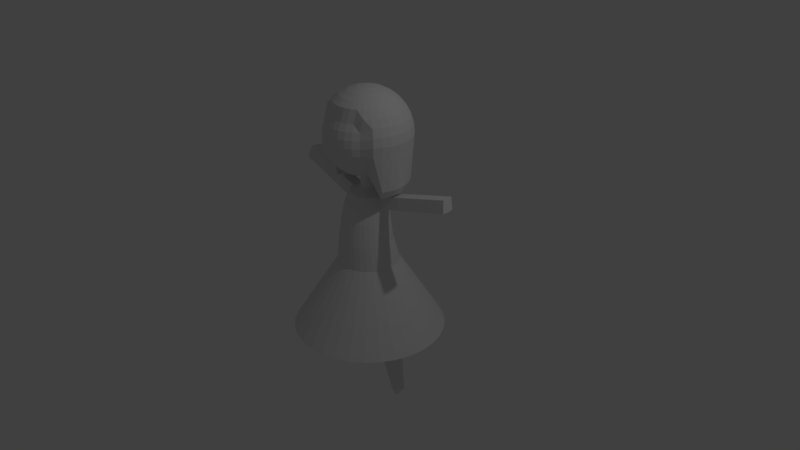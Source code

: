 # Source: girl_test.blend  (saved by Blender 2.78.0; exported with 4.5.12 LTS)
import bpy
from mathutils import Matrix  # noqa: F401  (used for matrix-valued properties, if any)

bpy.ops.wm.read_factory_settings(use_empty=True)
scene = bpy.context.scene
scene.name = 'Scene'

# ---- collections
col_collection_1 = bpy.data.collections.new('Collection 1'); scene.collection.children.link(col_collection_1)

# ---- world
world_world = bpy.data.worlds.new('World'); scene.world = world_world
world_world.color = (0.05088, 0.05088, 0.05088)
world_world.use_sun_shadow = False
world_world.sun_shadow_jitter_overblur = 0.0
world_world.cycles.sampling_method = 'MANUAL'

# ---- cameras
cam_camera = bpy.data.cameras.new('Camera')
cam_camera.clip_end = 100.0
cam_camera.lens = 35.0
cam_camera.sensor_width = 32.0
cam_camera.sensor_height = 18.0
cam_camera.ortho_scale = 7.314
cam_camera.dof.focus_distance = 0.0
cam_camera.dof.aperture_fstop = 128.0

# ---- lights
light_lamp = bpy.data.lights.new('Lamp', 'POINT')
light_lamp.transmission_factor = 0.0
light_lamp.cutoff_distance = 30.0
light_lamp.energy = 100.0
light_lamp.shadow_buffer_clip_start = 1.001
light_lamp.shadow_soft_size = 0.1
light_lamp.shadow_maximum_resolution = 0.006
light_lamp.use_absolute_resolution = True

# ---- meshes
me_cylinder = bpy.data.meshes.new('Cylinder')
me_cylinder.from_pydata([(0.1126, 0.004111, -1.0), (0.3874, 0.004111, -0.05201), (0.1102, -0.02043, -1.0), (0.3797, -0.07403, -0.05201), (0.1031, -0.04403, -1.0), (0.3569, -0.1492, -0.05201), (0.09144, -0.06578, -1.0), (0.3199, -0.2184, -0.05201), (0.0758, -0.08484, -1.0), (0.2701, -0.2791, -0.05201), (0.05673, -0.1005, -1.0), (0.2094, -0.3289, -0.05201), (0.03498, -0.1121, -1.0), (0.1401, -0.3659, -0.05201), (0.01138, -0.1193, -1.0), (0.06498, -0.3887, -0.05201), (-0.01316, -0.1217, -1.0), (-0.01316, -0.3964, -0.05201), (-0.0377, -0.1193, -1.0), (-0.0913, -0.3887, -0.05201), (-0.0613, -0.1121, -1.0), (-0.1664, -0.3659, -0.05201), (-0.08305, -0.1005, -1.0), (-0.2357, -0.3289, -0.05201), (-0.1021, -0.08484, -1.0), (-0.2964, -0.2791, -0.05201), (-0.1178, -0.06578, -1.0), (-0.3462, -0.2184, -0.05201), (-0.1294, -0.04403, -1.0), (-0.3832, -0.1492, -0.05201), (-0.1365, -0.02043, -1.0), (-0.406, -0.07403, -0.05201), (-0.139, 0.004111, -1.0), (-0.4137, 0.004111, -0.05201), (-0.1365, 0.02865, -1.0), (-0.406, 0.08225, -0.05201), (-0.1294, 0.05225, -1.0), (-0.3832, 0.1574, -0.05201), (-0.1178, 0.074, -1.0), (-0.3462, 0.2266, -0.05201), (-0.1021, 0.09307, -1.0), (-0.2964, 0.2873, -0.05201), (-0.08305, 0.1087, -1.0), (-0.2357, 0.3372, -0.05201), (-0.0613, 0.1203, -1.0), (-0.1664, 0.3742, -0.05201), (-0.0377, 0.1275, -1.0), (-0.0913, 0.397, -0.05201), (-0.01316, 0.1299, -1.0), (-0.01316, 0.4047, -0.05201), (0.01138, 0.1275, -1.0), (0.06498, 0.397, -0.05201), (0.03498, 0.1203, -1.0), (0.1401, 0.3742, -0.05201), (0.05673, 0.1087, -1.0), (0.2094, 0.3372, -0.05201), (0.0758, 0.09307, -1.0), (0.2701, 0.2873, -0.05201), (0.09144, 0.074, -1.0), (0.3199, 0.2266, -0.05201), (0.1031, 0.05225, -1.0), (0.3569, 0.1574, -0.05201), (0.1102, 0.02865, -1.0), (0.3797, 0.08225, -0.05201), (0.09647, 0.03485, 0.9496), (0.09436, 0.01347, 0.9496), (0.08812, -0.0071, 0.9496), (0.07799, -0.02605, 0.9496), (0.06436, -0.04266, 0.9496), (0.04775, -0.0563, 0.9496), (0.02879, -0.06643, 0.9496), (0.008228, -0.07267, 0.9496), (-0.01316, -0.07477, 0.9496), (-0.03455, -0.07267, 0.9496), (-0.05511, -0.06643, 0.9496), (-0.07406, -0.0563, 0.9496), (-0.09068, -0.04266, 0.9496), (-0.1043, -0.02605, 0.9496), (-0.1144, -0.0071, 0.9496), (-0.1207, 0.01347, 0.9496), (-0.1228, 0.03485, 0.9496), (-0.1207, 0.05624, 0.9496), (-0.1144, 0.0768, 0.9496), (-0.1043, 0.09576, 0.9496), (-0.09068, 0.1124, 0.9496), (-0.07406, 0.126, 0.9496), (-0.05511, 0.1361, 0.9496), (-0.03455, 0.1424, 0.9496), (-0.01316, 0.1445, 0.9496), (0.008228, 0.1424, 0.9496), (0.02879, 0.1361, 0.9496), (0.04775, 0.126, 0.9496), (0.06436, 0.1124, 0.9496), (0.07799, 0.09576, 0.9496), (0.08812, 0.0768, 0.9496), (0.09436, 0.05624, 0.9496), (0.9868, 0.004111, -1.0), (0.9676, -0.191, -1.0), (0.9107, -0.3786, -1.0), (0.8183, -0.5515, -1.0), (0.6939, -0.703, -1.0), (0.5424, -0.8274, -1.0), (0.3695, -0.9198, -1.0), (0.1819, -0.9767, -1.0), (-0.01316, -0.9959, -1.0), (-0.2082, -0.9767, -1.0), (-0.3958, -0.9198, -1.0), (-0.5687, -0.8274, -1.0), (-0.7203, -0.703, -1.0), (-0.8446, -0.5515, -1.0), (-0.937, -0.3786, -1.0), (-0.9939, -0.191, -1.0), (-1.013, 0.004111, -1.0), (-0.9939, 0.1992, -1.0), (-0.937, 0.3868, -1.0), (-0.8446, 0.5597, -1.0), (-0.7203, 0.7112, -1.0), (-0.5687, 0.8356, -1.0), (-0.3958, 0.928, -1.0), (-0.2082, 0.9849, -1.0), (-0.01316, 1.004, -1.0), (0.1819, 0.9849, -1.0), (0.3695, 0.928, -1.0), (0.5424, 0.8356, -1.0), (0.6939, 0.7112, -1.0), (0.8183, 0.5597, -1.0), (0.9107, 0.3868, -1.0), (0.9676, 0.1992, -1.0), (0.8593, 0.004111, -1.0), (0.8426, -0.1661, -1.0), (0.7929, -0.3298, -1.0), (0.7123, -0.4806, -1.0), (0.6038, -0.6128, -1.0), (0.4716, -0.7213, -1.0), (0.3207, -0.802, -1.0), (0.1571, -0.8516, -1.0), (-0.01316, -0.8684, -1.0), (-0.1834, -0.8516, -1.0), (-0.347, -0.802, -1.0), (-0.4979, -0.7213, -1.0), (-0.6301, -0.6128, -1.0), (-0.7386, -0.4806, -1.0), (-0.8192, -0.3298, -1.0), (-0.8689, -0.1661, -1.0), (-0.8856, 0.004111, -1.0), (-0.8689, 0.1743, -1.0), (-0.8192, 0.338, -1.0), (-0.7386, 0.4888, -1.0), (-0.6301, 0.621, -1.0), (-0.4979, 0.7296, -1.0), (-0.347, 0.8102, -1.0), (-0.1834, 0.8598, -1.0), (-0.01316, 0.8766, -1.0), (0.1571, 0.8598, -1.0), (0.3207, 0.8102, -1.0), (0.4716, 0.7295, -1.0), (0.6038, 0.621, -1.0), (0.7123, 0.4888, -1.0), (0.7929, 0.338, -1.0), (0.8426, 0.1743, -1.0), (0.5284, 0.004111, -1.0), (0.518, -0.1015, -1.0), (0.4872, -0.2031, -1.0), (0.4371, -0.2968, -1.0), (0.3698, -0.3788, -1.0), (0.2877, -0.4462, -1.0), (0.1941, -0.4962, -1.0), (0.09249, -0.527, -1.0), (-0.01316, -0.5374, -1.0), (-0.1188, -0.527, -1.0), (-0.2204, -0.4962, -1.0), (-0.314, -0.4462, -1.0), (-0.3961, -0.3788, -1.0), (-0.4634, -0.2968, -1.0), (-0.5135, -0.2031, -1.0), (-0.5443, -0.1015, -1.0), (-0.5547, 0.004111, -1.0), (-0.5443, 0.1098, -1.0), (-0.5135, 0.2113, -1.0), (-0.4634, 0.305, -1.0), (-0.3961, 0.387, -1.0), (-0.314, 0.4544, -1.0), (-0.2204, 0.5044, -1.0), (-0.1188, 0.5352, -1.0), (-0.01316, 0.5456, -1.0), (0.09249, 0.5352, -1.0), (0.1941, 0.5044, -1.0), (0.2877, 0.4544, -1.0), (0.3698, 0.387, -1.0), (0.4371, 0.305, -1.0), (0.4872, 0.2113, -1.0), (0.518, 0.1098, -1.0), (0.2425, -0.1018, -1.0), (0.2169, -0.1496, -1.0), (0.1825, -0.1916, -1.0), (0.1406, -0.226, -1.0), (0.09274, -0.2515, -1.0), (0.04083, -0.2673, -1.0), (-0.01316, -0.2726, -1.0), (-0.06714, -0.2673, -1.0), (-0.1191, -0.2515, -1.0), (-0.1669, -0.226, -1.0), (-0.2088, -0.1916, -1.0), (-0.2432, -0.1496, -1.0), (-0.2688, -0.1018, -1.0), (-0.2688, 0.11, -1.0), (-0.2432, 0.1578, -1.0), (-0.2088, 0.1998, -1.0), (-0.1669, 0.2342, -1.0), (-0.1191, 0.2598, -1.0), (-0.06714, 0.2755, -1.0), (-0.01316, 0.2808, -1.0), (0.04083, 0.2755, -1.0), (0.09274, 0.2598, -1.0), (0.1406, 0.2342, -1.0), (0.1825, 0.1998, -1.0), (0.2169, 0.1578, -1.0), (0.2425, 0.11, -1.0), (0.4237, 0.004111, -1.0), (0.4153, -0.08112, -1.0), (0.3904, -0.1631, -1.0), (0.3501, -0.2386, -1.0), (0.2957, -0.3048, -1.0), (0.2295, -0.3591, -1.0), (0.154, -0.3995, -1.0), (0.07207, -0.4244, -1.0), (-0.01316, -0.4327, -1.0), (-0.09839, -0.4244, -1.0), (-0.1803, -0.3995, -1.0), (-0.2559, -0.3591, -1.0), (-0.3221, -0.3048, -1.0), (-0.3764, -0.2386, -1.0), (-0.4168, -0.1631, -1.0), (-0.4416, -0.08112, -1.0), (-0.45, 0.004111, -1.0), (-0.4416, 0.08934, -1.0), (-0.4168, 0.1713, -1.0), (-0.3764, 0.2468, -1.0), (-0.3221, 0.313, -1.0), (-0.2559, 0.3673, -1.0), (-0.1803, 0.4077, -1.0), (-0.09839, 0.4326, -1.0), (-0.01316, 0.441, -1.0), (0.07207, 0.4326, -1.0), (0.154, 0.4077, -1.0), (0.2295, 0.3673, -1.0), (0.2957, 0.313, -1.0), (0.3501, 0.2468, -1.0), (0.3904, 0.1713, -1.0), (0.4153, 0.08934, -1.0), (0.4498, 0.004111, -1.879), (0.4487, -0.007139, -1.879), (0.4454, -0.01796, -1.879), (-0.4601, -0.01796, -1.879), (-0.4634, -0.007139, -1.879), (-0.4645, 0.004111, -1.879), (-0.4634, 0.01536, -1.879), (-0.4601, 0.02618, -1.879), (0.4454, 0.02618, -1.879), (0.4487, 0.01536, -1.879), (0.5165, -0.02064, -1.879), (0.5093, -0.04443, -1.879), (-0.5241, -0.04443, -1.879), (-0.5313, -0.02064, -1.879), (-0.5337, 0.004111, -1.879), (-0.5313, 0.02886, -1.879), (-0.5241, 0.05265, -1.879), (0.5093, 0.05265, -1.879), (0.5165, 0.02886, -1.879), (0.5885, -0.03496, -1.879), (0.519, 0.004111, -1.879), (0.5771, -0.07252, -1.879), (-0.5919, -0.07252, -1.879), (-0.6033, -0.03496, -1.879), (-0.6071, 0.004111, -1.879), (-0.6033, 0.04318, -1.879), (-0.5919, 0.08074, -1.879), (0.5771, 0.08074, -1.879), (0.5885, 0.04318, -1.879), (0.5924, 0.004111, -1.879), (0.04691, -0.3316, 0.5643), (-0.01316, -0.3376, 0.5643), (-0.3211, -0.02963, 0.5643), (-0.3152, 0.03044, 0.5643), (0.04691, 0.2724, 0.5643), (0.1047, 0.2549, 0.5643), (0.2429, -0.2007, 0.5643), (0.2046, -0.2474, 0.5643), (-0.2309, -0.2474, 0.5643), (-0.2692, -0.2007, 0.5643), (-0.1842, 0.2264, 0.5643), (-0.131, 0.2549, 0.5643), (0.2713, 0.0882, 0.5643), (0.2888, 0.03044, 0.5643), (-0.07323, -0.3316, 0.5643), (-0.2976, 0.0882, 0.5643), (0.1579, 0.2264, 0.5643), (0.1579, -0.2857, 0.5643), (-0.2976, -0.1475, 0.5643), (0.2948, -0.02963, 0.5643), (0.2888, -0.08971, 0.5643), (-0.07323, 0.2724, 0.5643), (-0.131, -0.3141, 0.5643), (-0.2692, 0.1414, 0.5643), (0.2046, 0.1881, 0.5643), (0.1047, -0.3141, 0.5643), (-0.3152, -0.08971, 0.5643), (-0.01316, 0.2783, 0.5643), (0.2713, -0.1475, 0.5643), (-0.1842, -0.2857, 0.5643), (-0.2309, 0.1881, 0.5643), (0.2429, 0.1414, 0.5643), (0.04386, -0.2825, 0.7398), (-0.3054, 0.004111, 0.7398), (0.04386, 0.2908, 0.7398), (0.2298, -0.1583, 0.7398), (-0.2198, -0.2025, 0.7398), (-0.1755, 0.2471, 0.7398), (0.2569, 0.116, 0.7398), (0.2791, 0.004111, 0.7398), (-0.01316, -0.2882, 0.7398), (-0.2998, 0.06113, 0.7398), (0.09869, 0.2741, 0.7398), (0.1935, -0.2025, 0.7398), (-0.2562, -0.1583, 0.7398), (-0.125, 0.2741, 0.7398), (0.2735, 0.06113, 0.7398), (-0.07018, -0.2825, 0.7398), (-0.2832, 0.116, 0.7398), (0.1492, 0.2471, 0.7398), (0.1492, -0.2389, 0.7398), (-0.2832, -0.1077, 0.7398), (0.2735, -0.05291, 0.7398), (-0.07018, 0.2908, 0.7398), (-0.125, -0.2659, 0.7398), (-0.2562, 0.1665, 0.7398), (0.1935, 0.2108, 0.7398), (0.09869, -0.2659, 0.7398), (-0.2998, -0.05291, 0.7398), (-0.01316, 0.2964, 0.7398), (0.2569, -0.1077, 0.7398), (-0.1755, -0.2389, 0.7398), (-0.2198, 0.2108, 0.7398), (0.2298, 0.1665, 0.7398), (-0.01316, -0.3792, 0.2627), (-0.3527, 0.03462, 0.2627), (0.1193, 0.287, 0.2627), (0.2317, -0.2778, 0.2627), (-0.301, -0.2253, 0.2627), (-0.1457, 0.287, 0.2627), (0.3264, 0.03462, 0.2627), (-0.08071, -0.3725, 0.2627), (-0.333, 0.09958, 0.2627), (0.1792, 0.255, 0.2627), (0.1792, -0.3208, 0.2627), (-0.333, -0.1654, 0.2627), (0.3264, -0.1005, 0.2627), (-0.08071, 0.3067, 0.2627), (-0.1457, -0.3528, 0.2627), (-0.301, 0.1594, 0.2627), (0.2317, 0.2119, 0.2627), (0.1193, -0.3528, 0.2627), (-0.3527, -0.1005, 0.2627), (-0.01316, 0.3133, 0.2627), (0.3067, -0.1654, 0.2627), (-0.2055, -0.3208, 0.2627), (-0.258, 0.2119, 0.2627), (0.2747, 0.1594, 0.2627), (0.05439, -0.3725, 0.2627), (-0.3594, -0.03292, 0.2627), (0.05439, 0.3067, 0.2627), (0.2747, -0.2253, 0.2627), (-0.258, -0.2778, 0.2627), (-0.2055, 0.255, 0.2627), (0.3067, 0.09958, 0.2627), (0.3331, -0.03292, 0.2627), (0.2341, -0.01433, 0.8873), (0.239, 0.03485, 0.8873), (0.2198, -0.06163, 0.8873), (0.1965, -0.1052, 0.8873), (0.1651, -0.1434, 0.8873), (0.1269, -0.1748, 0.8873), (0.08332, -0.1981, 0.8873), (0.03603, -0.2124, 0.8873), (-0.01316, -0.2173, 0.8873), (-0.06235, -0.2124, 0.8873), (-0.1096, -0.1981, 0.8873), (-0.1532, -0.1748, 0.8873), (-0.1914, -0.1434, 0.8873), (-0.2228, -0.1052, 0.8873), (-0.2461, -0.06163, 0.8873), (-0.2604, -0.01433, 0.8873), (-0.2653, 0.03485, 0.8873), (-0.2604, 0.08404, 0.8873), (-0.2461, 0.1313, 0.8873), (-0.2228, 0.1749, 0.8873), (-0.1914, 0.2131, 0.8873), (-0.1532, 0.2445, 0.8873), (-0.1096, 0.2678, 0.8873), (-0.06235, 0.2821, 0.8873), (-0.01316, 0.287, 0.8873), (0.03603, 0.2821, 0.8873), (0.08332, 0.2678, 0.8873), (0.1269, 0.2445, 0.8873), (0.1651, 0.2131, 0.8873), (0.1965, 0.1749, 0.8873), (0.2198, 0.1313, 0.8873), (0.2341, 0.08404, 0.8873), (0.09436, 0.01347, 1.116), (0.09647, 0.03485, 1.116), (0.08812, -0.0071, 1.116), (0.07799, -0.02605, 1.116), (0.06436, -0.04266, 1.116), (0.04775, -0.0563, 1.116), (0.02879, -0.06643, 1.116), (0.008228, -0.07267, 1.116), (-0.01316, -0.07477, 1.116), (-0.03455, -0.07267, 1.116), (-0.05511, -0.06643, 1.116), (-0.07406, -0.0563, 1.116), (-0.09068, -0.04266, 1.116), (-0.1043, -0.02605, 1.116), (-0.1144, -0.0071, 1.116), (-0.1207, 0.01347, 1.116), (-0.1228, 0.03485, 1.116), (-0.1207, 0.05624, 1.116), (-0.1144, 0.0768, 1.116), (-0.1043, 0.09576, 1.116), (-0.09068, 0.1124, 1.116), (-0.07406, 0.126, 1.116), (-0.05511, 0.1361, 1.116), (-0.03455, 0.1424, 1.116), (-0.01316, 0.1445, 1.116), (0.008228, 0.1424, 1.116), (0.02879, 0.1361, 1.116), (0.04775, 0.126, 1.116), (0.06436, 0.1124, 1.116), (0.07799, 0.09576, 1.116), (0.08812, 0.0768, 1.116), (0.09436, 0.05624, 1.116), (1.212, 0.08321, 1.136), (1.217, 0.1324, 1.136), (1.212, 0.1816, 1.136), (1.198, 0.2289, 1.136), (1.235, 0.2135, 0.989), (1.257, 0.1017, 0.989), (1.251, 0.1587, 0.989), (1.251, 0.04464, 0.989), (-0.2653, 0.03485, 0.8873), (-0.2604, -0.01433, 0.8873), (-0.2604, 0.08404, 0.8873), (-0.2461, 0.1313, 0.8873), (-0.3054, 0.004111, 0.7398), (-0.2998, 0.06113, 0.7398), (-0.2832, 0.116, 0.7398), (-0.2998, -0.05291, 0.7398), (1.212, 0.08321, 1.136), (1.217, 0.1324, 1.136), (1.212, 0.1816, 1.136), (1.198, 0.2289, 1.136), (1.235, 0.2135, 0.989), (1.257, 0.1017, 0.989), (1.251, 0.1587, 0.989), (1.251, 0.04464, 0.989), (-1.213, 0.1278, 1.123), (-1.208, 0.07866, 1.123), (-1.208, 0.177, 1.123), (-1.194, 0.2243, 1.123), (-1.253, 0.0971, 0.9752), (-1.247, 0.1541, 0.9752), (-1.231, 0.2089, 0.9752), (-1.247, 0.04009, 0.9752), (0.09825, -0.01805, 2.234), (0.2054, -0.03936, 2.201), (0.3041, -0.059, 2.147), (0.3906, -0.07621, 2.075), (0.4617, -0.09034, 1.987), (0.5144, -0.1008, 1.886), (0.5469, -0.1073, 1.777), (0.5579, -0.1095, 1.663), (0.5469, -0.1073, 1.55), (0.5144, -0.1008, 1.078), (0.4617, -0.09034, 0.9772), (0.3906, -0.07621, 1.252), (0.3041, -0.059, 1.179), (0.2054, -0.03936, 1.125), (0.09825, -0.01805, 1.092), (0.09179, -0.03936, 2.234), (0.1927, -0.08116, 2.201), (0.2857, -0.1197, 2.147), (0.3672, -0.1534, 2.075), (0.4341, -0.1812, 1.987), (0.4838, -0.2017, 1.886), (0.5144, -0.2144, 1.777), (0.5248, -0.2187, 1.663), (0.5144, -0.2144, 1.55), (0.4838, -0.2017, 1.078), (0.4341, -0.1812, 0.9772), (0.3672, -0.1534, 1.252), (0.2857, -0.1197, 1.179), (0.1927, -0.08116, 1.125), (0.09179, -0.03936, 1.092), (0.08129, -0.059, 2.234), (0.1721, -0.1197, 2.201), (0.2558, -0.1756, 2.147), (0.3292, -0.2246, 2.075), (0.3894, -0.2649, 1.987), (0.4341, -0.2947, 1.886), (0.4617, -0.3132, 1.777), (0.471, -0.3194, 1.663), (0.4617, -0.3132, 1.55), (0.3622, -0.3041, 1.443), (0.3241, -0.2787, 1.358), (0.2729, -0.2444, 1.283), (0.2105, -0.2027, 1.221), (0.1393, -0.1552, 1.175), (0.08129, -0.059, 1.092), (0.06716, -0.07621, 2.234), (0.1444, -0.1534, 2.201), (0.2156, -0.2246, 2.147), (0.278, -0.287, 2.075), (0.3292, -0.3382, 1.987), (0.3053, -0.3735, 1.823), (0.3252, -0.3934, 1.73), (0.3319, -0.4001, 1.633), (0.3252, -0.3934, 1.536), (0.3053, -0.3735, 1.443), (0.2729, -0.3411, 1.358), (0.2293, -0.2975, 1.283), (0.1763, -0.2444, 1.221), (0.1157, -0.1839, 1.175), (0.06716, -0.07621, 1.092), (0.04995, -0.09034, 2.234), (0.1106, -0.1812, 2.201), (0.1666, -0.2649, 2.147), (0.2156, -0.3382, 2.075), (0.2105, -0.3923, 1.908), (0.2359, -0.4304, 1.823), (0.2516, -0.4538, 1.73), (0.2569, -0.4617, 1.633), (0.2516, -0.4538, 1.536), (0.2359, -0.4304, 1.443), (0.2105, -0.3923, 1.358), (0.1763, -0.3411, 1.283), (0.1346, -0.2787, 1.221), (0.08699, -0.2075, 1.175), (0.03536, -0.1302, 1.147), (-0.01316, 0.004111, 1.081), (0.03031, -0.1008, 2.234), (0.07211, -0.2017, 2.201), (0.1106, -0.2947, 2.147), (0.1444, -0.3763, 2.075), (0.1393, -0.4304, 1.908), (0.1568, -0.4727, 1.823), (0.1676, -0.4987, 1.73), (0.1712, -0.5075, 1.633), (0.1676, -0.4987, 1.536), (0.1568, -0.4727, 1.443), (0.1393, -0.4304, 1.358), (0.1157, -0.3735, 1.283), (0.08699, -0.3041, 1.221), (0.05421, -0.225, 1.175), (0.01865, -0.1391, 1.147), (0.009001, -0.1073, 2.234), (0.03031, -0.2144, 2.201), (0.04995, -0.3132, 2.147), (0.06716, -0.3997, 2.075), (0.06202, -0.4538, 1.908), (0.07095, -0.4987, 1.823), (0.07645, -0.5264, 1.73), (0.07831, -0.5357, 1.633), (0.07645, -0.5264, 1.536), (0.07095, -0.4987, 1.443), (0.06202, -0.4538, 1.358), (0.05, -0.3934, 1.283), (0.03536, -0.3198, 1.221), (0.01865, -0.2358, 1.175), (0.0005206, -0.1446, 1.147), (-0.01316, -0.1095, 2.234), (-0.01316, -0.2187, 2.201), (-0.01316, -0.3194, 2.147), (-0.01316, -0.4076, 2.075), (-0.01833, -0.4617, 1.908), (-0.01833, -0.5075, 1.823), (-0.01833, -0.5357, 1.73), (-0.01833, -0.5452, 1.633), (-0.01833, -0.5357, 1.536), (-0.01833, -0.5075, 1.443), (-0.01833, -0.4617, 1.358), (-0.01833, -0.4001, 1.283), (-0.01833, -0.3251, 1.221), (-0.01833, -0.2394, 1.175), (-0.01833, -0.1465, 1.147), (-0.03532, -0.1073, 2.234), (-0.05663, -0.2144, 2.201), (-0.07627, -0.3132, 2.147), (-0.09348, -0.3997, 2.075), (-0.09869, -0.4538, 1.908), (-0.1076, -0.4987, 1.823), (-0.1131, -0.5264, 1.73), (-0.115, -0.5357, 1.633), (-0.1131, -0.5264, 1.536), (-0.1076, -0.4987, 1.443), (-0.09869, -0.4538, 1.358), (-0.08667, -0.3934, 1.283), (-0.07202, -0.3198, 1.221), (-0.05532, -0.2358, 1.175), (-0.03719, -0.1446, 1.147), (-0.05663, -0.1008, 2.234), (-0.09843, -0.2017, 2.201), (-0.137, -0.2947, 2.147), (-0.1707, -0.3763, 2.075), (-0.176, -0.4304, 1.908), (-0.1935, -0.4727, 1.823), (-0.2043, -0.4987, 1.73), (-0.2079, -0.5075, 1.633), (-0.2043, -0.4987, 1.536), (-0.1935, -0.4727, 1.443), (-0.176, -0.4304, 1.358), (-0.1524, -0.3735, 1.283), (-0.1237, -0.3041, 1.221), (-0.09088, -0.225, 1.175), (-0.05532, -0.1391, 1.147), (-0.07627, -0.09034, 2.234), (-0.137, -0.1812, 2.201), (-0.1929, -0.2649, 2.147), (-0.2419, -0.3382, 2.075), (-0.2472, -0.3923, 1.908), (-0.2726, -0.4304, 1.823), (-0.2883, -0.4538, 1.73), (-0.2935, -0.4617, 1.633), (-0.2883, -0.4538, 1.536), (-0.2726, -0.4304, 1.443), (-0.2472, -0.3923, 1.358), (-0.2129, -0.3411, 1.283), (-0.1712, -0.2787, 1.221), (-0.1237, -0.2075, 1.175), (-0.07202, -0.1302, 1.147), (-0.09348, -0.07621, 2.234), (-0.1707, -0.1534, 2.201), (-0.2419, -0.2246, 2.147), (-0.3043, -0.287, 2.075), (-0.3096, -0.3411, 1.908), (-0.3419, -0.3735, 1.823), (-0.3619, -0.3934, 1.73), (-0.3686, -0.4001, 1.633), (-0.3619, -0.3934, 1.536), (-0.3419, -0.3735, 1.443), (-0.3096, -0.3411, 1.358), (-0.266, -0.2975, 1.283), (-0.2129, -0.2444, 1.221), (-0.1524, -0.1839, 1.175), (-0.08667, -0.1182, 1.147), (-0.1076, -0.059, 2.234), (-0.1984, -0.1197, 2.201), (-0.2821, -0.1756, 2.147), (-0.3555, -0.2246, 2.075), (-0.4157, -0.2649, 1.987), (-0.3989, -0.3041, 1.823), (-0.4223, -0.3198, 1.73), (-0.4302, -0.3251, 1.633), (-0.4223, -0.3198, 1.536), (-0.3989, -0.3041, 1.443), (-0.3608, -0.2787, 1.358), (-0.3096, -0.2444, 1.283), (-0.2472, -0.2027, 1.221), (-0.176, -0.1552, 1.175), (-0.09869, -0.1035, 1.147), (-0.1181, -0.03936, 2.234), (-0.219, -0.08116, 2.201), (-0.312, -0.1197, 2.147), (-0.3935, -0.1534, 2.075), (-0.4604, -0.1812, 1.987), (-0.5101, -0.2017, 1.886), (-0.5408, -0.2144, 1.777), (-0.5511, -0.2187, 1.663), (-0.5408, -0.2144, 1.55), (-0.4412, -0.225, 1.443), (-0.3989, -0.2075, 1.358), (-0.3419, -0.1839, 1.283), (-0.2726, -0.1552, 1.221), (-0.219, -0.08116, 1.125), (-0.1181, -0.03936, 1.092), (-0.1246, -0.01805, 2.234), (-0.2317, -0.03936, 2.201), (-0.3304, -0.059, 2.147), (-0.417, -0.07621, 2.075), (-0.488, -0.09034, 1.987), (-0.5408, -0.1008, 1.886), (-0.5733, -0.1073, 1.777), (-0.5842, -0.1095, 1.663), (-0.5733, -0.1073, 1.55), (-0.5408, -0.1008, 1.078), (-0.488, -0.09034, 0.9772), (-0.417, -0.07621, 1.252), (-0.3304, -0.059, 1.179), (-0.2317, -0.03936, 1.125), (-0.1246, -0.01805, 1.092), (-0.1268, 0.004111, 2.234), (-0.236, 0.004111, 2.201), (-0.3366, 0.004111, 2.147), (-0.4249, 0.004111, 2.075), (-0.4973, 0.004111, 1.987), (-0.5511, 0.004111, 1.886), (-0.5842, 0.004111, 1.777), (-0.5954, 0.004111, 1.663), (-0.5842, 0.004111, 1.55), (-0.5511, 0.004111, 1.078), (-0.4973, 0.004111, 0.9772), (-0.4249, 0.004111, 1.252), (-0.3366, 0.004111, 1.179), (-0.236, 0.004111, 1.125), (-0.1268, 0.004111, 1.092), (-0.1246, 0.02627, 2.234), (-0.2317, 0.04758, 2.201), (-0.3304, 0.06722, 2.147), (-0.417, 0.08443, 2.075), (-0.488, 0.09856, 1.987), (-0.5408, 0.1091, 1.886), (-0.5733, 0.1155, 1.777), (-0.5842, 0.1177, 1.663), (-0.5733, 0.1155, 1.55), (-0.5408, 0.1091, 1.078), (-0.488, 0.09856, 0.9772), (-0.417, 0.08443, 1.252), (-0.3304, 0.06722, 1.179), (-0.2317, 0.04758, 1.125), (-0.1246, 0.02627, 1.092), (-0.1181, 0.04758, 2.234), (-0.219, 0.08938, 2.201), (-0.312, 0.1279, 2.147), (-0.3935, 0.1617, 2.075), (-0.4604, 0.1894, 1.987), (-0.5101, 0.21, 1.886), (-0.5408, 0.2226, 1.777), (-0.5511, 0.2269, 1.663), (-0.5408, 0.2226, 1.55), (-0.5101, 0.21, 1.078), (-0.4604, 0.1894, 0.9772), (-0.3935, 0.1617, 1.252), (-0.312, 0.1279, 1.179), (-0.219, 0.08938, 1.125), (-0.1181, 0.04758, 1.092), (-0.01316, 0.004111, 2.246), (-0.1076, 0.06722, 2.234), (-0.1984, 0.1279, 2.201), (-0.2821, 0.1838, 2.147), (-0.3555, 0.2328, 2.075), (-0.4157, 0.2731, 1.987), (-0.4604, 0.303, 1.886), (-0.488, 0.3214, 1.777), (-0.4973, 0.3276, 1.663), (-0.488, 0.3214, 1.55), (-0.4604, 0.303, 1.078), (-0.4157, 0.2731, 0.9772), (-0.3555, 0.2328, 1.252), (-0.2821, 0.1838, 1.179), (-0.1984, 0.1279, 1.125), (-0.1076, 0.06722, 1.092), (-0.09348, 0.08443, 2.234), (-0.1707, 0.1617, 2.201), (-0.2419, 0.2328, 2.147), (-0.3043, 0.2952, 2.075), (-0.3555, 0.3464, 1.987), (-0.3935, 0.3845, 1.886), (-0.417, 0.4079, 1.777), (-0.4249, 0.4158, 1.663), (-0.417, 0.4079, 1.55), (-0.3935, 0.3845, 1.078), (-0.3555, 0.3464, 0.9772), (-0.3043, 0.2952, 1.252), (-0.2419, 0.2328, 1.179), (-0.1707, 0.1617, 1.125), (-0.09348, 0.08443, 1.092), (-0.07627, 0.09856, 2.234), (-0.137, 0.1894, 2.201), (-0.1929, 0.2731, 2.147), (-0.2419, 0.3464, 2.075), (-0.2821, 0.4066, 1.987), (-0.312, 0.4514, 1.886), (-0.3304, 0.4789, 1.777), (-0.3366, 0.4882, 1.663), (-0.3304, 0.4789, 1.55), (-0.312, 0.4514, 1.078), (-0.2821, 0.4066, 0.9772), (-0.2419, 0.3464, 1.252), (-0.1929, 0.2731, 1.179), (-0.137, 0.1894, 1.125), (-0.07627, 0.09856, 1.092), (-0.05663, 0.1091, 2.234), (-0.09843, 0.21, 2.201), (-0.137, 0.303, 2.147), (-0.1707, 0.3845, 2.075), (-0.1984, 0.4514, 1.987), (-0.219, 0.5011, 1.886), (-0.2317, 0.5317, 1.777), (-0.236, 0.542, 1.663), (-0.2317, 0.5317, 1.55), (-0.219, 0.5011, 1.078), (-0.1984, 0.4514, 0.9772), (-0.1707, 0.3845, 1.252), (-0.137, 0.303, 1.179), (-0.09843, 0.21, 1.125), (-0.05663, 0.1091, 1.092), (-0.03532, 0.1155, 2.234), (-0.05663, 0.2226, 2.201), (-0.07627, 0.3214, 2.147), (-0.09348, 0.4079, 2.075), (-0.1076, 0.4789, 1.987), (-0.1181, 0.5317, 1.886), (-0.1246, 0.5642, 1.777), (-0.1268, 0.5752, 1.663), (-0.1246, 0.5642, 1.55), (-0.1181, 0.5317, 1.078), (-0.1076, 0.4789, 0.9772), (-0.09348, 0.4079, 1.252), (-0.07627, 0.3214, 1.179), (-0.05663, 0.2226, 1.125), (-0.03532, 0.1155, 1.092), (-0.01316, 0.1177, 2.234), (-0.01316, 0.2269, 2.201), (-0.01316, 0.3276, 2.147), (-0.01316, 0.4158, 2.075), (-0.01316, 0.4882, 1.987), (-0.01316, 0.542, 1.886), (-0.01316, 0.5752, 1.777), (-0.01316, 0.5864, 1.663), (-0.01316, 0.5752, 1.55), (-0.01316, 0.542, 1.078), (-0.01316, 0.4882, 0.9772), (-0.01316, 0.4158, 1.252), (-0.01316, 0.3276, 1.179), (-0.01316, 0.2269, 1.125), (-0.01316, 0.1177, 1.092), (0.009002, 0.1155, 2.234), (0.03031, 0.2226, 2.201), (0.04995, 0.3214, 2.147), (0.06716, 0.4079, 2.075), (0.08129, 0.4789, 1.987), (0.09179, 0.5317, 1.886), (0.09825, 0.5642, 1.777), (0.1004, 0.5752, 1.663), (0.09825, 0.5642, 1.55), (0.09179, 0.5317, 1.078), (0.08129, 0.4789, 0.9772), (0.06716, 0.4079, 1.252), (0.04995, 0.3214, 1.179), (0.03031, 0.2226, 1.125), (0.009001, 0.1155, 1.092), (0.03031, 0.1091, 2.234), (0.07211, 0.21, 2.201), (0.1106, 0.303, 2.147), (0.1444, 0.3845, 2.075), (0.1721, 0.4514, 1.987), (0.1927, 0.5011, 1.886), (0.2054, 0.5317, 1.777), (0.2097, 0.542, 1.663), (0.2054, 0.5317, 1.55), (0.1927, 0.5011, 1.078), (0.1721, 0.4514, 0.9772), (0.1444, 0.3845, 1.252), (0.1106, 0.303, 1.179), (0.07211, 0.21, 1.125), (0.03031, 0.1091, 1.092), (0.04995, 0.09856, 2.234), (0.1106, 0.1894, 2.201), (0.1666, 0.2731, 2.147), (0.2156, 0.3464, 2.075), (0.2558, 0.4066, 1.987), (0.2857, 0.4514, 1.886), (0.3041, 0.4789, 1.777), (0.3103, 0.4882, 1.663), (0.3041, 0.4789, 1.55), (0.2857, 0.4514, 1.078), (0.2558, 0.4066, 0.9772), (0.2156, 0.3464, 1.252), (0.1666, 0.2731, 1.179), (0.1106, 0.1894, 1.125), (0.04995, 0.09856, 1.092), (0.06716, 0.08443, 2.234), (0.1444, 0.1617, 2.201), (0.2156, 0.2328, 2.147), (0.278, 0.2952, 2.075), (0.3292, 0.3464, 1.987), (0.3672, 0.3845, 1.886), (0.3906, 0.4079, 1.777), (0.3986, 0.4158, 1.663), (0.3906, 0.4079, 1.55), (0.3672, 0.3845, 1.078), (0.3292, 0.3464, 0.9772), (0.278, 0.2952, 1.252), (0.2156, 0.2328, 1.179), (0.1444, 0.1617, 1.125), (0.06716, 0.08443, 1.092), (0.08129, 0.06722, 2.234), (0.1721, 0.1279, 2.201), (0.2558, 0.1838, 2.147), (0.3292, 0.2328, 2.075), (0.3894, 0.2731, 1.987), (0.4341, 0.303, 1.886), (0.4617, 0.3214, 1.777), (0.471, 0.3276, 1.663), (0.4617, 0.3214, 1.55), (0.4341, 0.303, 1.078), (0.3894, 0.2731, 0.9772), (0.3292, 0.2328, 1.252), (0.2558, 0.1838, 1.179), (0.1721, 0.1279, 1.125), (0.08129, 0.06722, 1.092), (0.09179, 0.04758, 2.234), (0.1927, 0.08938, 2.201), (0.2857, 0.1279, 2.147), (0.3672, 0.1617, 2.075), (0.4341, 0.1894, 1.987), (0.4838, 0.21, 1.886), (0.5144, 0.2226, 1.777), (0.5248, 0.2269, 1.663), (0.5144, 0.2226, 1.55), (0.4838, 0.21, 1.078), (0.4341, 0.1894, 0.9772), (0.3672, 0.1617, 1.252), (0.2857, 0.1279, 1.179), (0.1927, 0.08938, 1.125), (0.09179, 0.04758, 1.092), (0.09825, 0.02627, 2.234), (0.2054, 0.04758, 2.201), (0.3041, 0.06722, 2.147), (0.3906, 0.08443, 2.075), (0.4617, 0.09856, 1.987), (0.5144, 0.1091, 1.886), (0.5469, 0.1155, 1.777), (0.5579, 0.1177, 1.663), (0.5469, 0.1155, 1.55), (0.5144, 0.1091, 1.078), (0.4617, 0.09856, 0.9772), (0.3906, 0.08443, 1.252), (0.3041, 0.06722, 1.179), (0.2054, 0.04758, 1.125), (0.09825, 0.02627, 1.092), (0.1004, 0.004111, 2.234), (0.2097, 0.004111, 2.201), (0.3103, 0.004111, 2.147), (0.3986, 0.004111, 2.075), (0.471, 0.004111, 1.987), (0.5248, 0.004111, 1.886), (0.5579, 0.004111, 1.777), (0.5691, 0.004111, 1.663), (0.5579, 0.004111, 1.55), (0.5248, 0.004111, 1.078), (0.471, 0.004111, 0.9772), (0.3986, 0.004111, 1.252), (0.3103, 0.004111, 1.179), (0.2097, 0.004111, 1.125), (0.1004, 0.004111, 1.092)], [], [(96, 1, 3, 97), (97, 3, 5, 98), (98, 5, 7, 99), (99, 7, 9, 100), (100, 9, 11, 101), (101, 11, 13, 102), (102, 13, 15, 103), (103, 15, 17, 104), (104, 17, 19, 105), (105, 19, 21, 106), (106, 21, 23, 107), (107, 23, 25, 108), (108, 25, 27, 109), (109, 27, 29, 110), (110, 29, 31, 111), (111, 31, 33, 112), (112, 33, 35, 113), (113, 35, 37, 114), (114, 37, 39, 115), (115, 39, 41, 116), (116, 41, 43, 117), (117, 43, 45, 118), (118, 45, 47, 119), (119, 47, 49, 120), (120, 49, 51, 121), (121, 51, 53, 122), (122, 53, 55, 123), (123, 55, 57, 124), (124, 57, 59, 125), (125, 59, 61, 126), (320, 312, 383, 384), (126, 61, 63, 127), (127, 63, 1, 96), (0, 2, 4, 6, 8, 10, 12, 14, 16, 18, 20, 22, 24, 26, 28, 30, 32, 34, 36, 38, 40, 42, 44, 46, 48, 50, 52, 54, 56, 58, 60, 62), (91, 90, 434, 435), (445, 446, 462, 461), (322, 314, 401, 402), (323, 315, 379, 380), (324, 316, 388, 389), (325, 317, 397, 398), (332, 319, 445, 447), (327, 320, 384, 385), (338, 391, 449, 455), (329, 322, 402, 403), (330, 323, 380, 381), (331, 324, 389, 390), (376, 332, 447, 440), (333, 325, 398, 399), (326, 318, 444, 446), (334, 327, 385, 386), (335, 328, 394, 395), (336, 329, 403, 404), (337, 330, 381, 382), (338, 331, 390, 391), (339, 333, 399, 400), (340, 332, 376, 378), (341, 334, 386, 387), (342, 335, 395, 396), (343, 336, 404, 405), (312, 337, 382, 383), (328, 321, 453, 454), (314, 339, 400, 401), (315, 340, 378, 379), (316, 341, 387, 388), (317, 342, 396, 397), (318, 343, 405, 406), (129, 128, 96, 97), (130, 129, 97, 98), (131, 130, 98, 99), (132, 131, 99, 100), (133, 132, 100, 101), (134, 133, 101, 102), (135, 134, 102, 103), (136, 135, 103, 104), (137, 136, 104, 105), (138, 137, 105, 106), (139, 138, 106, 107), (140, 139, 107, 108), (141, 140, 108, 109), (142, 141, 109, 110), (143, 142, 110, 111), (144, 143, 111, 112), (145, 144, 112, 113), (146, 145, 113, 114), (147, 146, 114, 115), (148, 147, 115, 116), (149, 148, 116, 117), (150, 149, 117, 118), (151, 150, 118, 119), (152, 151, 119, 120), (153, 152, 120, 121), (154, 153, 121, 122), (155, 154, 122, 123), (156, 155, 123, 124), (157, 156, 124, 125), (158, 157, 125, 126), (159, 158, 126, 127), (128, 159, 127, 96), (161, 160, 128, 129), (162, 161, 129, 130), (163, 162, 130, 131), (164, 163, 131, 132), (165, 164, 132, 133), (166, 165, 133, 134), (167, 166, 134, 135), (168, 167, 135, 136), (169, 168, 136, 137), (170, 169, 137, 138), (171, 170, 138, 139), (172, 171, 139, 140), (173, 172, 140, 141), (174, 173, 141, 142), (175, 174, 142, 143), (176, 175, 143, 144), (177, 176, 144, 145), (178, 177, 145, 146), (179, 178, 146, 147), (180, 179, 147, 148), (181, 180, 148, 149), (182, 181, 149, 150), (183, 182, 150, 151), (184, 183, 151, 152), (185, 184, 152, 153), (186, 185, 153, 154), (187, 186, 154, 155), (188, 187, 155, 156), (189, 188, 156, 157), (190, 189, 157, 158), (191, 190, 158, 159), (160, 191, 159, 128), (219, 218, 160, 161), (220, 219, 161, 162), (221, 220, 162, 163), (222, 221, 163, 164), (223, 222, 164, 165), (224, 223, 165, 166), (225, 224, 166, 167), (226, 225, 167, 168), (227, 226, 168, 169), (228, 227, 169, 170), (229, 228, 170, 171), (230, 229, 171, 172), (231, 230, 172, 173), (232, 231, 173, 174), (233, 232, 174, 175), (234, 233, 175, 176), (235, 234, 176, 177), (236, 235, 177, 178), (237, 236, 178, 179), (238, 237, 179, 180), (239, 238, 180, 181), (240, 239, 181, 182), (241, 240, 182, 183), (242, 241, 183, 184), (243, 242, 184, 185), (244, 243, 185, 186), (245, 244, 186, 187), (246, 245, 187, 188), (247, 246, 188, 189), (248, 247, 189, 190), (249, 248, 190, 191), (218, 249, 191, 160), (220, 192, 261, 271), (232, 233, 273, 272), (60, 58, 216, 217), (58, 56, 215, 216), (56, 54, 214, 215), (54, 52, 213, 214), (52, 50, 212, 213), (50, 48, 211, 212), (48, 46, 210, 211), (46, 44, 209, 210), (44, 42, 208, 209), (42, 40, 207, 208), (40, 38, 206, 207), (38, 36, 205, 206), (30, 28, 253, 254), (218, 219, 269, 279), (233, 234, 274, 273), (205, 36, 257, 266), (28, 26, 203, 204), (26, 24, 202, 203), (24, 22, 201, 202), (22, 20, 200, 201), (20, 18, 199, 200), (18, 16, 198, 199), (16, 14, 197, 198), (14, 12, 196, 197), (12, 10, 195, 196), (10, 8, 194, 195), (8, 6, 193, 194), (6, 4, 192, 193), (248, 249, 278, 277), (217, 248, 277, 267), (219, 220, 271, 269), (234, 235, 275, 274), (217, 216, 247, 248), (216, 215, 246, 247), (215, 214, 245, 246), (214, 213, 244, 245), (213, 212, 243, 244), (212, 211, 242, 243), (211, 210, 241, 242), (210, 209, 240, 241), (209, 208, 239, 240), (208, 207, 238, 239), (207, 206, 237, 238), (206, 205, 236, 237), (249, 218, 279, 278), (192, 4, 252, 261), (204, 232, 272, 262), (235, 236, 276, 275), (204, 203, 231, 232), (203, 202, 230, 231), (202, 201, 229, 230), (201, 200, 228, 229), (200, 199, 227, 228), (199, 198, 226, 227), (198, 197, 225, 226), (197, 196, 224, 225), (196, 195, 223, 224), (195, 194, 222, 223), (194, 193, 221, 222), (193, 192, 220, 221), (60, 217, 267, 258), (36, 34, 256, 257), (250, 259, 268, 270), (259, 258, 267, 268), (257, 256, 265, 266), (256, 255, 264, 265), (255, 254, 263, 264), (254, 253, 262, 263), (252, 251, 260, 261), (251, 250, 270, 260), (270, 268, 278, 279), (268, 267, 277, 278), (266, 265, 275, 276), (265, 264, 274, 275), (264, 263, 273, 274), (263, 262, 272, 273), (261, 260, 269, 271), (260, 270, 279, 269), (2, 0, 250, 251), (32, 30, 254, 255), (62, 60, 258, 259), (236, 205, 266, 276), (4, 2, 251, 252), (34, 32, 255, 256), (0, 62, 259, 250), (28, 204, 262, 253), (374, 367, 311, 292), (373, 366, 310, 290), (372, 365, 309, 288), (371, 364, 308, 286), (370, 363, 307, 284), (369, 362, 306, 282), (368, 361, 305, 280), (367, 360, 304, 311), (366, 359, 303, 310), (365, 358, 302, 309), (364, 356, 300, 308), (363, 357, 301, 307), (362, 355, 298, 306), (361, 354, 297, 305), (360, 353, 296, 304), (359, 352, 295, 303), (358, 351, 294, 302), (375, 350, 293, 299), (357, 349, 291, 301), (356, 375, 299, 300), (355, 348, 289, 298), (354, 347, 287, 297), (353, 346, 285, 296), (352, 345, 283, 295), (351, 344, 281, 294), (350, 374, 292, 293), (349, 373, 290, 291), (348, 372, 288, 289), (347, 371, 286, 287), (346, 370, 284, 285), (345, 369, 282, 283), (344, 368, 280, 281), (292, 311, 343, 318), (290, 310, 342, 317), (288, 309, 341, 316), (286, 308, 340, 315), (284, 307, 339, 314), (282, 306, 338, 313), (280, 305, 337, 312), (311, 304, 336, 343), (310, 303, 335, 342), (309, 302, 334, 341), (308, 300, 332, 340), (307, 301, 333, 339), (306, 298, 331, 338), (305, 297, 330, 337), (304, 296, 329, 336), (303, 295, 328, 335), (302, 294, 327, 334), (299, 293, 326, 319), (301, 291, 325, 333), (300, 299, 319, 332), (298, 289, 324, 331), (297, 287, 323, 330), (296, 285, 322, 329), (295, 283, 321, 328), (294, 281, 320, 327), (293, 292, 318, 326), (291, 290, 317, 325), (289, 288, 316, 324), (287, 286, 315, 323), (285, 284, 314, 322), (283, 282, 313, 321), (281, 280, 312, 320), (17, 15, 368, 344), (35, 33, 369, 345), (53, 51, 370, 346), (9, 7, 371, 347), (27, 25, 372, 348), (45, 43, 373, 349), (63, 61, 374, 350), (19, 17, 344, 351), (37, 35, 345, 352), (55, 53, 346, 353), (11, 9, 347, 354), (29, 27, 348, 355), (3, 1, 375, 356), (47, 45, 349, 357), (1, 63, 350, 375), (21, 19, 351, 358), (39, 37, 352, 359), (57, 55, 353, 360), (13, 11, 354, 361), (31, 29, 355, 362), (49, 47, 357, 363), (5, 3, 356, 364), (23, 21, 358, 365), (41, 39, 359, 366), (59, 57, 360, 367), (15, 13, 361, 368), (33, 31, 362, 369), (51, 49, 363, 370), (7, 5, 364, 371), (25, 23, 365, 372), (43, 41, 366, 373), (61, 59, 367, 374), (64, 65, 376, 377), (65, 66, 378, 376), (66, 67, 379, 378), (67, 68, 380, 379), (68, 69, 381, 380), (69, 70, 382, 381), (70, 71, 383, 382), (71, 72, 384, 383), (72, 73, 385, 384), (73, 74, 386, 385), (74, 75, 387, 386), (75, 76, 388, 387), (76, 77, 389, 388), (77, 78, 390, 389), (78, 79, 391, 390), (79, 80, 392, 391), (80, 81, 393, 392), (81, 82, 394, 393), (82, 83, 395, 394), (83, 84, 396, 395), (84, 85, 397, 396), (85, 86, 398, 397), (86, 87, 399, 398), (87, 88, 400, 399), (88, 89, 401, 400), (89, 90, 402, 401), (90, 91, 403, 402), (91, 92, 404, 403), (92, 93, 405, 404), (93, 94, 406, 405), (94, 95, 407, 406), (95, 64, 377, 407), (408, 409, 439, 438, 437, 436, 435, 434, 433, 432, 431, 430, 429, 428, 427, 426, 425, 424, 423, 422, 421, 420, 419, 418, 417, 416, 415, 414, 413, 412, 411, 410), (78, 77, 421, 422), (65, 64, 409, 408), (92, 91, 435, 436), (79, 78, 422, 423), (66, 65, 408, 410), (93, 92, 436, 437), (80, 79, 423, 424), (67, 66, 410, 411), (94, 93, 437, 438), (81, 80, 424, 425), (68, 67, 411, 412), (95, 94, 438, 439), (82, 81, 425, 426), (69, 68, 412, 413), (64, 95, 439, 409), (83, 82, 426, 427), (70, 69, 413, 414), (84, 83, 427, 428), (71, 70, 414, 415), (85, 84, 428, 429), (72, 71, 415, 416), (86, 85, 429, 430), (73, 72, 416, 417), (87, 86, 430, 431), (74, 73, 417, 418), (88, 87, 431, 432), (75, 74, 418, 419), (89, 88, 432, 433), (76, 75, 419, 420), (90, 89, 433, 434), (77, 76, 420, 421), (440, 447, 463, 456), (321, 313, 452, 453), (393, 394, 451, 450), (406, 407, 442, 443), (319, 326, 446, 445), (377, 376, 440, 441), (318, 406, 443, 444), (407, 377, 441, 442), (451, 454, 470, 467), (452, 455, 471, 468), (453, 452, 468, 469), (462, 460, 459, 458), (463, 461, 457, 456), (461, 462, 458, 457), (441, 440, 456, 457), (447, 445, 461, 463), (443, 442, 458, 459), (446, 444, 460, 462), (442, 441, 457, 458), (391, 392, 448, 449), (444, 443, 459, 460), (313, 338, 455, 452), (392, 393, 450, 448), (394, 328, 454, 451), (469, 468, 464, 466), (470, 469, 466, 467), (468, 471, 465, 464), (448, 450, 466, 464), (454, 453, 469, 470), (455, 449, 465, 471), (450, 451, 467, 466), (449, 448, 464, 465), (946, 945, 478, 479), (939, 743, 472), (547, 953, 486), (947, 946, 479, 480), (940, 939, 472, 473), (948, 947, 480, 481), (941, 940, 473, 474), (949, 948, 481, 482), (942, 941, 474, 475), (950, 949, 482, 483), (943, 942, 475, 476), (951, 950, 483, 484), (944, 943, 476, 477), (952, 951, 484, 485), (945, 944, 477, 478), (953, 952, 485, 486), (478, 477, 492, 493), (486, 485, 500, 501), (479, 478, 493, 494), (472, 743, 487), (547, 486, 501), (480, 479, 494, 495), (473, 472, 487, 488), (481, 480, 495, 496), (474, 473, 488, 489), (482, 481, 496, 497), (475, 474, 489, 490), (483, 482, 497, 498), (476, 475, 490, 491), (484, 483, 498, 499), (477, 476, 491, 492), (485, 484, 499, 500), (497, 496, 511, 512), (490, 489, 504, 505), (498, 497, 512, 513), (491, 490, 505, 506), (499, 498, 513, 514), (492, 491, 506, 507), (500, 499, 514, 515), (493, 492, 507, 508), (501, 500, 515, 516), (494, 493, 508, 509), (487, 743, 502), (547, 501, 516), (495, 494, 509, 510), (488, 487, 502, 503), (496, 495, 510, 511), (489, 488, 503, 504), (516, 515, 530, 531), (509, 508, 523, 524), (502, 743, 517), (547, 516, 531), (510, 509, 524, 525), (503, 502, 517, 518), (511, 510, 525, 526), (504, 503, 518, 519), (512, 511, 526, 527), (505, 504, 519, 520), (513, 512, 527, 528), (506, 505, 520, 521), (514, 513, 528, 529), (507, 506, 521, 522), (515, 514, 529, 530), (508, 507, 522, 523), (520, 519, 534, 535), (528, 527, 542, 543), (521, 520, 535, 536), (529, 528, 543, 544), (522, 521, 536, 537), (530, 529, 544, 545), (523, 522, 537, 538), (531, 530, 545, 546), (524, 523, 538, 539), (517, 743, 532), (547, 531, 546), (525, 524, 539, 540), (518, 517, 532, 533), (526, 525, 540, 541), (519, 518, 533, 534), (527, 526, 541, 542), (539, 538, 554, 555), (532, 743, 548), (547, 546, 562), (540, 539, 555, 556), (533, 532, 548, 549), (541, 540, 556, 557), (534, 533, 549, 550), (542, 541, 557, 558), (535, 534, 550, 551), (543, 542, 558, 559), (536, 535, 551, 552), (544, 543, 559, 560), (537, 536, 552, 553), (545, 544, 560, 561), (538, 537, 553, 554), (546, 545, 561, 562), (559, 558, 573, 574), (552, 551, 566, 567), (560, 559, 574, 575), (553, 552, 567, 568), (561, 560, 575, 576), (554, 553, 568, 569), (562, 561, 576, 577), (555, 554, 569, 570), (548, 743, 563), (547, 562, 577), (556, 555, 570, 571), (549, 548, 563, 564), (557, 556, 571, 572), (550, 549, 564, 565), (558, 557, 572, 573), (551, 550, 565, 566), (547, 577, 592), (571, 570, 585, 586), (564, 563, 578, 579), (572, 571, 586, 587), (565, 564, 579, 580), (573, 572, 587, 588), (566, 565, 580, 581), (574, 573, 588, 589), (567, 566, 581, 582), (575, 574, 589, 590), (568, 567, 582, 583), (576, 575, 590, 591), (569, 568, 583, 584), (577, 576, 591, 592), (570, 569, 584, 585), (563, 743, 578), (590, 589, 604, 605), (583, 582, 597, 598), (591, 590, 605, 606), (584, 583, 598, 599), (592, 591, 606, 607), (585, 584, 599, 600), (578, 743, 593), (547, 592, 607), (586, 585, 600, 601), (579, 578, 593, 594), (587, 586, 601, 602), (580, 579, 594, 595), (588, 587, 602, 603), (581, 580, 595, 596), (589, 588, 603, 604), (582, 581, 596, 597), (594, 593, 608, 609), (602, 601, 616, 617), (595, 594, 609, 610), (603, 602, 617, 618), (596, 595, 610, 611), (604, 603, 618, 619), (597, 596, 611, 612), (605, 604, 619, 620), (598, 597, 612, 613), (606, 605, 620, 621), (599, 598, 613, 614), (607, 606, 621, 622), (600, 599, 614, 615), (593, 743, 608), (547, 607, 622), (601, 600, 615, 616), (613, 612, 627, 628), (621, 620, 635, 636), (614, 613, 628, 629), (622, 621, 636, 637), (615, 614, 629, 630), (608, 743, 623), (547, 622, 637), (616, 615, 630, 631), (609, 608, 623, 624), (617, 616, 631, 632), (610, 609, 624, 625), (618, 617, 632, 633), (611, 610, 625, 626), (619, 618, 633, 634), (612, 611, 626, 627), (620, 619, 634, 635), (632, 631, 646, 647), (625, 624, 639, 640), (633, 632, 647, 648), (626, 625, 640, 641), (634, 633, 648, 649), (627, 626, 641, 642), (635, 634, 649, 650), (628, 627, 642, 643), (636, 635, 650, 651), (629, 628, 643, 644), (637, 636, 651, 652), (630, 629, 644, 645), (623, 743, 638), (547, 637, 652), (631, 630, 645, 646), (624, 623, 638, 639), (651, 650, 665, 666), (644, 643, 658, 659), (652, 651, 666, 667), (645, 644, 659, 660), (638, 743, 653), (547, 652, 667), (646, 645, 660, 661), (639, 638, 653, 654), (647, 646, 661, 662), (640, 639, 654, 655), (648, 647, 662, 663), (641, 640, 655, 656), (649, 648, 663, 664), (642, 641, 656, 657), (650, 649, 664, 665), (643, 642, 657, 658), (655, 654, 669, 670), (663, 662, 677, 678), (656, 655, 670, 671), (664, 663, 678, 679), (657, 656, 671, 672), (665, 664, 679, 680), (658, 657, 672, 673), (666, 665, 680, 681), (659, 658, 673, 674), (667, 666, 681, 682), (660, 659, 674, 675), (653, 743, 668), (547, 667, 682), (661, 660, 675, 676), (654, 653, 668, 669), (662, 661, 676, 677), (674, 673, 688, 689), (682, 681, 696, 697), (675, 674, 689, 690), (668, 743, 683), (547, 682, 697), (676, 675, 690, 691), (669, 668, 683, 684), (677, 676, 691, 692), (670, 669, 684, 685), (678, 677, 692, 693), (671, 670, 685, 686), (679, 678, 693, 694), (672, 671, 686, 687), (680, 679, 694, 695), (673, 672, 687, 688), (681, 680, 695, 696), (693, 692, 707, 708), (686, 685, 700, 701), (694, 693, 708, 709), (687, 686, 701, 702), (695, 694, 709, 710), (688, 687, 702, 703), (696, 695, 710, 711), (689, 688, 703, 704), (697, 696, 711, 712), (690, 689, 704, 705), (683, 743, 698), (547, 697, 712), (691, 690, 705, 706), (684, 683, 698, 699), (692, 691, 706, 707), (685, 684, 699, 700), (712, 711, 726, 727), (705, 704, 719, 720), (698, 743, 713), (547, 712, 727), (706, 705, 720, 721), (699, 698, 713, 714), (707, 706, 721, 722), (700, 699, 714, 715), (708, 707, 722, 723), (701, 700, 715, 716), (709, 708, 723, 724), (702, 701, 716, 717), (710, 709, 724, 725), (703, 702, 717, 718), (711, 710, 725, 726), (704, 703, 718, 719), (724, 723, 738, 739), (717, 716, 731, 732), (725, 724, 739, 740), (718, 717, 732, 733), (726, 725, 740, 741), (719, 718, 733, 734), (727, 726, 741, 742), (720, 719, 734, 735), (713, 743, 728), (547, 727, 742), (721, 720, 735, 736), (714, 713, 728, 729), (722, 721, 736, 737), (715, 714, 729, 730), (723, 722, 737, 738), (716, 715, 730, 731), (728, 743, 744), (547, 742, 758), (736, 735, 751, 752), (729, 728, 744, 745), (737, 736, 752, 753), (730, 729, 745, 746), (738, 737, 753, 754), (731, 730, 746, 747), (739, 738, 754, 755), (732, 731, 747, 748), (740, 739, 755, 756), (733, 732, 748, 749), (741, 740, 756, 757), (734, 733, 749, 750), (742, 741, 757, 758), (735, 734, 750, 751), (748, 747, 762, 763), (756, 755, 770, 771), (749, 748, 763, 764), (757, 756, 771, 772), (750, 749, 764, 765), (758, 757, 772, 773), (751, 750, 765, 766), (744, 743, 759), (547, 758, 773), (752, 751, 766, 767), (745, 744, 759, 760), (753, 752, 767, 768), (746, 745, 760, 761), (754, 753, 768, 769), (747, 746, 761, 762), (755, 754, 769, 770), (767, 766, 781, 782), (760, 759, 774, 775), (768, 767, 782, 783), (761, 760, 775, 776), (769, 768, 783, 784), (762, 761, 776, 777), (770, 769, 784, 785), (763, 762, 777, 778), (771, 770, 785, 786), (764, 763, 778, 779), (772, 771, 786, 787), (765, 764, 779, 780), (773, 772, 787, 788), (766, 765, 780, 781), (759, 743, 774), (547, 773, 788), (786, 785, 800, 801), (779, 778, 793, 794), (787, 786, 801, 802), (780, 779, 794, 795), (788, 787, 802, 803), (781, 780, 795, 796), (774, 743, 789), (547, 788, 803), (782, 781, 796, 797), (775, 774, 789, 790), (783, 782, 797, 798), (776, 775, 790, 791), (784, 783, 798, 799), (777, 776, 791, 792), (785, 784, 799, 800), (778, 777, 792, 793), (790, 789, 804, 805), (798, 797, 812, 813), (791, 790, 805, 806), (799, 798, 813, 814), (792, 791, 806, 807), (800, 799, 814, 815), (793, 792, 807, 808), (801, 800, 815, 816), (794, 793, 808, 809), (802, 801, 816, 817), (795, 794, 809, 810), (803, 802, 817, 818), (796, 795, 810, 811), (789, 743, 804), (547, 803, 818), (797, 796, 811, 812), (814, 813, 828, 829), (807, 806, 821, 822), (815, 814, 829, 830), (808, 807, 822, 823), (816, 815, 830, 831), (809, 808, 823, 824), (817, 816, 831, 832), (810, 809, 824, 825), (818, 817, 832, 833), (811, 810, 825, 826), (804, 743, 819), (547, 818, 833), (812, 811, 826, 827), (805, 804, 819, 820), (813, 812, 827, 828), (806, 805, 820, 821), (833, 832, 847, 848), (826, 825, 840, 841), (819, 743, 834), (547, 833, 848), (827, 826, 841, 842), (820, 819, 834, 835), (828, 827, 842, 843), (821, 820, 835, 836), (829, 828, 843, 844), (822, 821, 836, 837), (830, 829, 844, 845), (823, 822, 837, 838), (831, 830, 845, 846), (824, 823, 838, 839), (832, 831, 846, 847), (825, 824, 839, 840), (837, 836, 851, 852), (845, 844, 859, 860), (838, 837, 852, 853), (846, 845, 860, 861), (839, 838, 853, 854), (847, 846, 861, 862), (840, 839, 854, 855), (848, 847, 862, 863), (841, 840, 855, 856), (834, 743, 849), (547, 848, 863), (842, 841, 856, 857), (835, 834, 849, 850), (843, 842, 857, 858), (836, 835, 850, 851), (844, 843, 858, 859), (856, 855, 870, 871), (849, 743, 864), (547, 863, 878), (857, 856, 871, 872), (850, 849, 864, 865), (858, 857, 872, 873), (851, 850, 865, 866), (859, 858, 873, 874), (852, 851, 866, 867), (860, 859, 874, 875), (853, 852, 867, 868), (861, 860, 875, 876), (854, 853, 868, 869), (862, 861, 876, 877), (855, 854, 869, 870), (863, 862, 877, 878), (875, 874, 889, 890), (868, 867, 882, 883), (876, 875, 890, 891), (869, 868, 883, 884), (877, 876, 891, 892), (870, 869, 884, 885), (878, 877, 892, 893), (871, 870, 885, 886), (864, 743, 879), (547, 878, 893), (872, 871, 886, 887), (865, 864, 879, 880), (873, 872, 887, 888), (866, 865, 880, 881), (874, 873, 888, 889), (867, 866, 881, 882), (879, 743, 894), (547, 893, 908), (887, 886, 901, 902), (880, 879, 894, 895), (888, 887, 902, 903), (881, 880, 895, 896), (889, 888, 903, 904), (882, 881, 896, 897), (890, 889, 904, 905), (883, 882, 897, 898), (891, 890, 905, 906), (884, 883, 898, 899), (892, 891, 906, 907), (885, 884, 899, 900), (893, 892, 907, 908), (886, 885, 900, 901), (898, 897, 912, 913), (906, 905, 920, 921), (899, 898, 913, 914), (907, 906, 921, 922), (900, 899, 914, 915), (908, 907, 922, 923), (901, 900, 915, 916), (894, 743, 909), (547, 908, 923), (902, 901, 916, 917), (895, 894, 909, 910), (903, 902, 917, 918), (896, 895, 910, 911), (904, 903, 918, 919), (897, 896, 911, 912), (905, 904, 919, 920), (917, 916, 931, 932), (910, 909, 924, 925), (918, 917, 932, 933), (911, 910, 925, 926), (919, 918, 933, 934), (912, 911, 926, 927), (920, 919, 934, 935), (913, 912, 927, 928), (921, 920, 935, 936), (914, 913, 928, 929), (922, 921, 936, 937), (915, 914, 929, 930), (923, 922, 937, 938), (916, 915, 930, 931), (909, 743, 924), (547, 923, 938), (936, 935, 950, 951), (929, 928, 943, 944), (937, 936, 951, 952), (930, 929, 944, 945), (938, 937, 952, 953), (931, 930, 945, 946), (924, 743, 939), (547, 938, 953), (932, 931, 946, 947), (925, 924, 939, 940), (933, 932, 947, 948), (926, 925, 940, 941), (934, 933, 948, 949), (927, 926, 941, 942), (935, 934, 949, 950), (928, 927, 942, 943)])
me_cylinder.use_remesh_preserve_volume = False
me_cylinder.use_remesh_preserve_attributes = False
me_cylinder.use_mirror_vertex_groups = False
me_cylinder.update()

# ---- objects
ob_cylinder = bpy.data.objects.new('Cylinder', me_cylinder)
ob_lamp = bpy.data.objects.new('Lamp', light_lamp)
ob_camera = bpy.data.objects.new('Camera', cam_camera)

# ---- transforms, parenting, visibility, modifiers, constraints
ob_cylinder.location = (0.0, 0.0, 0.0)
ob_cylinder.lineart.crease_threshold = 0.0
ob_lamp.location = (4.076, 1.005, 5.904)
ob_lamp.rotation_euler = (0.6503, 0.05522, 1.866)
ob_lamp.lock_rotations_4d = False
ob_lamp.empty_display_type = 'ARROWS'
ob_lamp.color = (0.0, 0.0, 0.0, 0.0)
ob_lamp.lineart.crease_threshold = 0.0
ob_camera.location = (7.481, -6.508, 5.344)
ob_camera.rotation_euler = (1.109, 0.0, 0.8149)
ob_camera.lock_rotations_4d = False
ob_camera.empty_display_type = 'ARROWS'
ob_camera.color = (0.0, 0.0, 0.0, 0.0)
ob_camera.display_type = 'WIRE'
ob_camera.lineart.crease_threshold = 0.0

# ---- collection membership
col_collection_1.objects.link(ob_cylinder)
col_collection_1.objects.link(ob_lamp)
col_collection_1.objects.link(ob_camera)

# ---- scene / render settings (as saved in the file)
scene.camera = ob_camera
scene.frame_start = 1; scene.frame_end = 250; scene.frame_set(1)
scene.render.engine = 'BLENDER_EEVEE_NEXT'
scene.render.resolution_percentage = 50
scene.render.dither_intensity = 0.0
scene.cycles.use_denoising = False
scene.cycles.samples = 128
scene.cycles.sampling_pattern = 'TABULATED_SOBOL'
scene.cycles.light_sampling_threshold = 0.0
scene.cycles.use_adaptive_sampling = False
scene.cycles.use_light_tree = False
scene.cycles.blur_glossy = 0.0
scene.cycles.sample_clamp_indirect = 0.0
scene.view_settings.view_transform = 'Standard'
bpy.context.view_layer.update()

